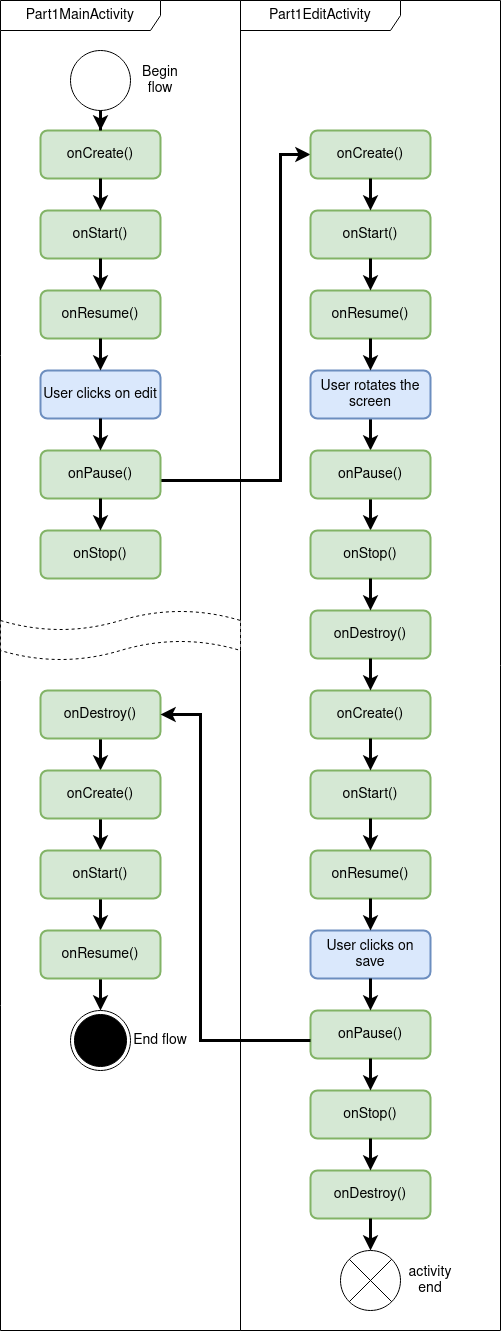

The diagram above was exported from draw.io. Its source (the exported page's mxGraphModel, read from the mxfile embedded in the PNG):
<mxGraphModel dx="1185" dy="1833" grid="1" gridSize="10" guides="1" tooltips="1" connect="1" arrows="1" fold="1" page="1" pageScale="1" pageWidth="850" pageHeight="1100" math="0" shadow="0">
  <root>
    <mxCell id="0" />
    <mxCell id="1" parent="0" />
    <mxCell id="HCnSyEK5Bk1jTWF-5x0c-49" style="edgeStyle=orthogonalEdgeStyle;rounded=0;orthogonalLoop=1;jettySize=auto;html=1;fontSize=14;strokeWidth=3;entryX=0;entryY=0.5;entryDx=0;entryDy=0;" edge="1" parent="1" source="HCnSyEK5Bk1jTWF-5x0c-48" target="HCnSyEK5Bk1jTWF-5x0c-51">
      <mxGeometry relative="1" as="geometry">
        <mxPoint x="480" y="190" as="targetPoint" />
        <Array as="points">
          <mxPoint x="480" y="590" />
          <mxPoint x="480" y="264" />
        </Array>
      </mxGeometry>
    </mxCell>
    <mxCell id="HCnSyEK5Bk1jTWF-5x0c-56" value="Part1EditActivity" style="shape=umlFrame;whiteSpace=wrap;html=1;pointerEvents=0;recursiveResize=0;container=1;collapsible=0;width=160;fontSize=14;" vertex="1" parent="1">
      <mxGeometry x="440" y="110" width="260" height="1330" as="geometry" />
    </mxCell>
    <mxCell id="HCnSyEK5Bk1jTWF-5x0c-93" value="" style="edgeStyle=orthogonalEdgeStyle;rounded=0;orthogonalLoop=1;jettySize=auto;html=1;strokeWidth=3;" edge="1" parent="HCnSyEK5Bk1jTWF-5x0c-56" source="HCnSyEK5Bk1jTWF-5x0c-58" target="HCnSyEK5Bk1jTWF-5x0c-79">
      <mxGeometry relative="1" as="geometry" />
    </mxCell>
    <mxCell id="HCnSyEK5Bk1jTWF-5x0c-58" value="User rotates the screen" style="rounded=1;whiteSpace=wrap;html=1;absoluteArcSize=1;arcSize=14;strokeWidth=2;fillColor=#dae8fc;strokeColor=#6c8ebf;fontSize=14;" vertex="1" parent="HCnSyEK5Bk1jTWF-5x0c-56">
      <mxGeometry x="70" y="370" width="120" height="48" as="geometry" />
    </mxCell>
    <mxCell id="HCnSyEK5Bk1jTWF-5x0c-89" value="" style="edgeStyle=orthogonalEdgeStyle;rounded=0;orthogonalLoop=1;jettySize=auto;html=1;fontSize=11;strokeWidth=3;" edge="1" parent="HCnSyEK5Bk1jTWF-5x0c-56" source="HCnSyEK5Bk1jTWF-5x0c-79" target="HCnSyEK5Bk1jTWF-5x0c-82">
      <mxGeometry relative="1" as="geometry" />
    </mxCell>
    <mxCell id="HCnSyEK5Bk1jTWF-5x0c-79" value="onPause()" style="rounded=1;whiteSpace=wrap;html=1;absoluteArcSize=1;arcSize=14;strokeWidth=2;fillColor=#d5e8d4;strokeColor=#82b366;fontSize=14;" vertex="1" parent="HCnSyEK5Bk1jTWF-5x0c-56">
      <mxGeometry x="70" y="450" width="120" height="48" as="geometry" />
    </mxCell>
    <mxCell id="HCnSyEK5Bk1jTWF-5x0c-82" value="onStop()" style="rounded=1;whiteSpace=wrap;html=1;absoluteArcSize=1;arcSize=14;strokeWidth=2;fillColor=#d5e8d4;strokeColor=#82b366;fontSize=14;" vertex="1" parent="HCnSyEK5Bk1jTWF-5x0c-56">
      <mxGeometry x="70" y="530" width="120" height="48" as="geometry" />
    </mxCell>
    <mxCell id="HCnSyEK5Bk1jTWF-5x0c-94" value="User clicks on save" style="rounded=1;whiteSpace=wrap;html=1;absoluteArcSize=1;arcSize=14;strokeWidth=2;fillColor=#dae8fc;strokeColor=#6c8ebf;fontSize=14;" vertex="1" parent="HCnSyEK5Bk1jTWF-5x0c-56">
      <mxGeometry x="70" y="930" width="120" height="48" as="geometry" />
    </mxCell>
    <mxCell id="HCnSyEK5Bk1jTWF-5x0c-51" value="onCreate()" style="rounded=1;whiteSpace=wrap;html=1;absoluteArcSize=1;arcSize=14;strokeWidth=2;fillColor=#d5e8d4;strokeColor=#82b366;fontSize=14;" vertex="1" parent="HCnSyEK5Bk1jTWF-5x0c-56">
      <mxGeometry x="70" y="130" width="120" height="48" as="geometry" />
    </mxCell>
    <mxCell id="HCnSyEK5Bk1jTWF-5x0c-53" value="onStart()" style="rounded=1;whiteSpace=wrap;html=1;absoluteArcSize=1;arcSize=14;strokeWidth=2;fillColor=#d5e8d4;strokeColor=#82b366;fontSize=14;" vertex="1" parent="HCnSyEK5Bk1jTWF-5x0c-56">
      <mxGeometry x="70" y="210" width="120" height="48" as="geometry" />
    </mxCell>
    <mxCell id="HCnSyEK5Bk1jTWF-5x0c-50" style="edgeStyle=orthogonalEdgeStyle;rounded=0;orthogonalLoop=1;jettySize=auto;html=1;entryX=0.5;entryY=0;entryDx=0;entryDy=0;fontSize=14;strokeWidth=3;" edge="1" parent="HCnSyEK5Bk1jTWF-5x0c-56" source="HCnSyEK5Bk1jTWF-5x0c-51" target="HCnSyEK5Bk1jTWF-5x0c-53">
      <mxGeometry relative="1" as="geometry" />
    </mxCell>
    <mxCell id="HCnSyEK5Bk1jTWF-5x0c-55" value="onResume()" style="rounded=1;whiteSpace=wrap;html=1;absoluteArcSize=1;arcSize=14;strokeWidth=2;fillColor=#d5e8d4;strokeColor=#82b366;fontSize=14;" vertex="1" parent="HCnSyEK5Bk1jTWF-5x0c-56">
      <mxGeometry x="70" y="290" width="120" height="48" as="geometry" />
    </mxCell>
    <mxCell id="HCnSyEK5Bk1jTWF-5x0c-52" style="edgeStyle=orthogonalEdgeStyle;rounded=0;orthogonalLoop=1;jettySize=auto;html=1;entryX=0.5;entryY=0;entryDx=0;entryDy=0;fontSize=14;strokeWidth=3;" edge="1" parent="HCnSyEK5Bk1jTWF-5x0c-56" source="HCnSyEK5Bk1jTWF-5x0c-53" target="HCnSyEK5Bk1jTWF-5x0c-55">
      <mxGeometry relative="1" as="geometry" />
    </mxCell>
    <mxCell id="HCnSyEK5Bk1jTWF-5x0c-54" style="edgeStyle=orthogonalEdgeStyle;rounded=0;orthogonalLoop=1;jettySize=auto;html=1;entryX=0.5;entryY=0;entryDx=0;entryDy=0;fontSize=14;strokeWidth=3;" edge="1" parent="HCnSyEK5Bk1jTWF-5x0c-56" source="HCnSyEK5Bk1jTWF-5x0c-55" target="HCnSyEK5Bk1jTWF-5x0c-58">
      <mxGeometry relative="1" as="geometry" />
    </mxCell>
    <mxCell id="HCnSyEK5Bk1jTWF-5x0c-83" value="onDestroy()" style="rounded=1;whiteSpace=wrap;html=1;absoluteArcSize=1;arcSize=14;strokeWidth=2;fillColor=#d5e8d4;strokeColor=#82b366;fontSize=14;" vertex="1" parent="HCnSyEK5Bk1jTWF-5x0c-56">
      <mxGeometry x="70" y="610" width="120" height="48" as="geometry" />
    </mxCell>
    <mxCell id="HCnSyEK5Bk1jTWF-5x0c-90" value="" style="edgeStyle=orthogonalEdgeStyle;rounded=0;orthogonalLoop=1;jettySize=auto;html=1;fontSize=11;strokeWidth=3;" edge="1" parent="HCnSyEK5Bk1jTWF-5x0c-56" source="HCnSyEK5Bk1jTWF-5x0c-82" target="HCnSyEK5Bk1jTWF-5x0c-83">
      <mxGeometry relative="1" as="geometry" />
    </mxCell>
    <mxCell id="HCnSyEK5Bk1jTWF-5x0c-85" value="onCreate()" style="rounded=1;whiteSpace=wrap;html=1;absoluteArcSize=1;arcSize=14;strokeWidth=2;fillColor=#d5e8d4;strokeColor=#82b366;fontSize=14;" vertex="1" parent="HCnSyEK5Bk1jTWF-5x0c-56">
      <mxGeometry x="70" y="690" width="120" height="48" as="geometry" />
    </mxCell>
    <mxCell id="HCnSyEK5Bk1jTWF-5x0c-91" value="" style="edgeStyle=orthogonalEdgeStyle;rounded=0;orthogonalLoop=1;jettySize=auto;html=1;fontSize=11;strokeWidth=3;" edge="1" parent="HCnSyEK5Bk1jTWF-5x0c-56" source="HCnSyEK5Bk1jTWF-5x0c-83" target="HCnSyEK5Bk1jTWF-5x0c-85">
      <mxGeometry relative="1" as="geometry" />
    </mxCell>
    <mxCell id="HCnSyEK5Bk1jTWF-5x0c-87" value="onStart()" style="rounded=1;whiteSpace=wrap;html=1;absoluteArcSize=1;arcSize=14;strokeWidth=2;fillColor=#d5e8d4;strokeColor=#82b366;fontSize=14;" vertex="1" parent="HCnSyEK5Bk1jTWF-5x0c-56">
      <mxGeometry x="70" y="770" width="120" height="48" as="geometry" />
    </mxCell>
    <mxCell id="HCnSyEK5Bk1jTWF-5x0c-84" style="edgeStyle=orthogonalEdgeStyle;rounded=0;orthogonalLoop=1;jettySize=auto;html=1;entryX=0.5;entryY=0;entryDx=0;entryDy=0;fontSize=14;strokeWidth=3;" edge="1" source="HCnSyEK5Bk1jTWF-5x0c-85" target="HCnSyEK5Bk1jTWF-5x0c-87" parent="HCnSyEK5Bk1jTWF-5x0c-56">
      <mxGeometry relative="1" as="geometry" />
    </mxCell>
    <mxCell id="HCnSyEK5Bk1jTWF-5x0c-88" value="onResume()" style="rounded=1;whiteSpace=wrap;html=1;absoluteArcSize=1;arcSize=14;strokeWidth=2;fillColor=#d5e8d4;strokeColor=#82b366;fontSize=14;" vertex="1" parent="HCnSyEK5Bk1jTWF-5x0c-56">
      <mxGeometry x="70" y="850" width="120" height="48" as="geometry" />
    </mxCell>
    <mxCell id="HCnSyEK5Bk1jTWF-5x0c-86" style="edgeStyle=orthogonalEdgeStyle;rounded=0;orthogonalLoop=1;jettySize=auto;html=1;entryX=0.5;entryY=0;entryDx=0;entryDy=0;fontSize=14;strokeWidth=3;" edge="1" source="HCnSyEK5Bk1jTWF-5x0c-87" target="HCnSyEK5Bk1jTWF-5x0c-88" parent="HCnSyEK5Bk1jTWF-5x0c-56">
      <mxGeometry relative="1" as="geometry" />
    </mxCell>
    <mxCell id="HCnSyEK5Bk1jTWF-5x0c-95" value="" style="edgeStyle=orthogonalEdgeStyle;rounded=0;orthogonalLoop=1;jettySize=auto;html=1;strokeWidth=3;" edge="1" parent="HCnSyEK5Bk1jTWF-5x0c-56" source="HCnSyEK5Bk1jTWF-5x0c-88" target="HCnSyEK5Bk1jTWF-5x0c-94">
      <mxGeometry relative="1" as="geometry" />
    </mxCell>
    <mxCell id="HCnSyEK5Bk1jTWF-5x0c-107" value="onStop()" style="rounded=1;whiteSpace=wrap;html=1;absoluteArcSize=1;arcSize=14;strokeWidth=2;fillColor=#d5e8d4;strokeColor=#82b366;fontSize=14;" vertex="1" parent="HCnSyEK5Bk1jTWF-5x0c-56">
      <mxGeometry x="70" y="1090" width="120" height="48" as="geometry" />
    </mxCell>
    <mxCell id="HCnSyEK5Bk1jTWF-5x0c-109" value="onDestroy()" style="rounded=1;whiteSpace=wrap;html=1;absoluteArcSize=1;arcSize=14;strokeWidth=2;fillColor=#d5e8d4;strokeColor=#82b366;fontSize=14;" vertex="1" parent="HCnSyEK5Bk1jTWF-5x0c-56">
      <mxGeometry x="70" y="1170" width="120" height="48" as="geometry" />
    </mxCell>
    <mxCell id="HCnSyEK5Bk1jTWF-5x0c-106" style="edgeStyle=orthogonalEdgeStyle;rounded=0;orthogonalLoop=1;jettySize=auto;html=1;entryX=0.5;entryY=0;entryDx=0;entryDy=0;fontSize=14;strokeWidth=3;" edge="1" parent="HCnSyEK5Bk1jTWF-5x0c-56" source="HCnSyEK5Bk1jTWF-5x0c-107" target="HCnSyEK5Bk1jTWF-5x0c-109">
      <mxGeometry relative="1" as="geometry" />
    </mxCell>
    <mxCell id="HCnSyEK5Bk1jTWF-5x0c-110" value="" style="shape=sumEllipse;perimeter=ellipsePerimeter;html=1;backgroundOutline=1;fontSize=14;" vertex="1" parent="HCnSyEK5Bk1jTWF-5x0c-56">
      <mxGeometry x="100" y="1250" width="60" height="60" as="geometry" />
    </mxCell>
    <mxCell id="HCnSyEK5Bk1jTWF-5x0c-108" style="edgeStyle=orthogonalEdgeStyle;rounded=0;orthogonalLoop=1;jettySize=auto;html=1;entryX=0.5;entryY=0;entryDx=0;entryDy=0;fontSize=14;strokeWidth=3;" edge="1" parent="HCnSyEK5Bk1jTWF-5x0c-56" source="HCnSyEK5Bk1jTWF-5x0c-109" target="HCnSyEK5Bk1jTWF-5x0c-110">
      <mxGeometry relative="1" as="geometry" />
    </mxCell>
    <mxCell id="HCnSyEK5Bk1jTWF-5x0c-111" value="activity end" style="text;strokeColor=none;align=center;fillColor=none;html=1;verticalAlign=middle;whiteSpace=wrap;rounded=0;fontSize=14;" vertex="1" parent="HCnSyEK5Bk1jTWF-5x0c-56">
      <mxGeometry x="160" y="1265" width="60" height="30" as="geometry" />
    </mxCell>
    <mxCell id="HCnSyEK5Bk1jTWF-5x0c-96" value="onPause()" style="rounded=1;whiteSpace=wrap;html=1;absoluteArcSize=1;arcSize=14;strokeWidth=2;fillColor=#d5e8d4;strokeColor=#82b366;fontSize=14;" vertex="1" parent="HCnSyEK5Bk1jTWF-5x0c-56">
      <mxGeometry x="70" y="1010" width="120" height="48" as="geometry" />
    </mxCell>
    <mxCell id="HCnSyEK5Bk1jTWF-5x0c-112" value="" style="edgeStyle=orthogonalEdgeStyle;rounded=0;orthogonalLoop=1;jettySize=auto;html=1;strokeWidth=3;" edge="1" parent="HCnSyEK5Bk1jTWF-5x0c-56" source="HCnSyEK5Bk1jTWF-5x0c-96" target="HCnSyEK5Bk1jTWF-5x0c-107">
      <mxGeometry relative="1" as="geometry" />
    </mxCell>
    <mxCell id="HCnSyEK5Bk1jTWF-5x0c-97" value="" style="edgeStyle=orthogonalEdgeStyle;rounded=0;orthogonalLoop=1;jettySize=auto;html=1;strokeWidth=3;" edge="1" parent="HCnSyEK5Bk1jTWF-5x0c-56" source="HCnSyEK5Bk1jTWF-5x0c-94" target="HCnSyEK5Bk1jTWF-5x0c-96">
      <mxGeometry relative="1" as="geometry" />
    </mxCell>
    <mxCell id="HCnSyEK5Bk1jTWF-5x0c-67" value="Part1MainActivity" style="shape=umlFrame;whiteSpace=wrap;html=1;pointerEvents=0;recursiveResize=0;container=1;collapsible=0;width=160;fontSize=14;" vertex="1" parent="1">
      <mxGeometry x="200" y="110" width="240" height="1330" as="geometry" />
    </mxCell>
    <mxCell id="HCnSyEK5Bk1jTWF-5x0c-72" value="" style="ellipse;fontSize=14;" vertex="1" parent="HCnSyEK5Bk1jTWF-5x0c-67">
      <mxGeometry x="70" y="50" width="60" height="60" as="geometry" />
    </mxCell>
    <mxCell id="HCnSyEK5Bk1jTWF-5x0c-75" value="Begin flow" style="text;strokeColor=none;align=center;fillColor=none;html=1;verticalAlign=middle;whiteSpace=wrap;rounded=0;fontSize=14;" vertex="1" parent="HCnSyEK5Bk1jTWF-5x0c-67">
      <mxGeometry x="130" y="65" width="60" height="30" as="geometry" />
    </mxCell>
    <mxCell id="HCnSyEK5Bk1jTWF-5x0c-76" value="onStop()" style="rounded=1;whiteSpace=wrap;html=1;absoluteArcSize=1;arcSize=14;strokeWidth=2;fillColor=#d5e8d4;strokeColor=#82b366;fontSize=14;" vertex="1" parent="HCnSyEK5Bk1jTWF-5x0c-67">
      <mxGeometry x="40" y="530" width="120" height="48" as="geometry" />
    </mxCell>
    <mxCell id="HCnSyEK5Bk1jTWF-5x0c-98" value="" style="edgeStyle=orthogonalEdgeStyle;rounded=0;orthogonalLoop=1;jettySize=auto;html=1;fontSize=11;strokeWidth=3;" edge="1" source="HCnSyEK5Bk1jTWF-5x0c-99" target="HCnSyEK5Bk1jTWF-5x0c-101" parent="HCnSyEK5Bk1jTWF-5x0c-67">
      <mxGeometry relative="1" as="geometry" />
    </mxCell>
    <mxCell id="HCnSyEK5Bk1jTWF-5x0c-99" value="onDestroy()" style="rounded=1;whiteSpace=wrap;html=1;absoluteArcSize=1;arcSize=14;strokeWidth=2;fillColor=#d5e8d4;strokeColor=#82b366;fontSize=14;" vertex="1" parent="HCnSyEK5Bk1jTWF-5x0c-67">
      <mxGeometry x="40" y="690" width="120" height="48" as="geometry" />
    </mxCell>
    <mxCell id="HCnSyEK5Bk1jTWF-5x0c-100" style="edgeStyle=orthogonalEdgeStyle;rounded=0;orthogonalLoop=1;jettySize=auto;html=1;entryX=0.5;entryY=0;entryDx=0;entryDy=0;fontSize=14;strokeWidth=3;" edge="1" source="HCnSyEK5Bk1jTWF-5x0c-101" target="HCnSyEK5Bk1jTWF-5x0c-103" parent="HCnSyEK5Bk1jTWF-5x0c-67">
      <mxGeometry relative="1" as="geometry" />
    </mxCell>
    <mxCell id="HCnSyEK5Bk1jTWF-5x0c-101" value="onCreate()" style="rounded=1;whiteSpace=wrap;html=1;absoluteArcSize=1;arcSize=14;strokeWidth=2;fillColor=#d5e8d4;strokeColor=#82b366;fontSize=14;" vertex="1" parent="HCnSyEK5Bk1jTWF-5x0c-67">
      <mxGeometry x="40" y="770" width="120" height="48" as="geometry" />
    </mxCell>
    <mxCell id="HCnSyEK5Bk1jTWF-5x0c-102" style="edgeStyle=orthogonalEdgeStyle;rounded=0;orthogonalLoop=1;jettySize=auto;html=1;entryX=0.5;entryY=0;entryDx=0;entryDy=0;fontSize=14;strokeWidth=3;" edge="1" source="HCnSyEK5Bk1jTWF-5x0c-103" target="HCnSyEK5Bk1jTWF-5x0c-104" parent="HCnSyEK5Bk1jTWF-5x0c-67">
      <mxGeometry relative="1" as="geometry" />
    </mxCell>
    <mxCell id="HCnSyEK5Bk1jTWF-5x0c-103" value="onStart()" style="rounded=1;whiteSpace=wrap;html=1;absoluteArcSize=1;arcSize=14;strokeWidth=2;fillColor=#d5e8d4;strokeColor=#82b366;fontSize=14;" vertex="1" parent="HCnSyEK5Bk1jTWF-5x0c-67">
      <mxGeometry x="40" y="850" width="120" height="48" as="geometry" />
    </mxCell>
    <mxCell id="HCnSyEK5Bk1jTWF-5x0c-116" value="" style="edgeStyle=orthogonalEdgeStyle;rounded=0;orthogonalLoop=1;jettySize=auto;html=1;entryX=0.5;entryY=0;entryDx=0;entryDy=0;strokeWidth=3;" edge="1" parent="HCnSyEK5Bk1jTWF-5x0c-67" source="HCnSyEK5Bk1jTWF-5x0c-104" target="HCnSyEK5Bk1jTWF-5x0c-113">
      <mxGeometry relative="1" as="geometry" />
    </mxCell>
    <mxCell id="HCnSyEK5Bk1jTWF-5x0c-104" value="onResume()" style="rounded=1;whiteSpace=wrap;html=1;absoluteArcSize=1;arcSize=14;strokeWidth=2;fillColor=#d5e8d4;strokeColor=#82b366;fontSize=14;" vertex="1" parent="HCnSyEK5Bk1jTWF-5x0c-67">
      <mxGeometry x="40" y="930" width="120" height="48" as="geometry" />
    </mxCell>
    <mxCell id="HCnSyEK5Bk1jTWF-5x0c-113" value="" style="ellipse;html=1;shape=endState;fillColor=strokeColor;fontSize=14;" vertex="1" parent="HCnSyEK5Bk1jTWF-5x0c-67">
      <mxGeometry x="70" y="1010" width="60" height="60" as="geometry" />
    </mxCell>
    <mxCell id="HCnSyEK5Bk1jTWF-5x0c-114" value="End flow" style="text;strokeColor=none;align=center;fillColor=none;html=1;verticalAlign=middle;whiteSpace=wrap;rounded=0;fontSize=14;" vertex="1" parent="HCnSyEK5Bk1jTWF-5x0c-67">
      <mxGeometry x="130" y="1025" width="60" height="30" as="geometry" />
    </mxCell>
    <mxCell id="HCnSyEK5Bk1jTWF-5x0c-120" value="" style="shape=tape;whiteSpace=wrap;html=1;dashed=1;" vertex="1" parent="HCnSyEK5Bk1jTWF-5x0c-67">
      <mxGeometry y="610" width="240" height="50" as="geometry" />
    </mxCell>
    <mxCell id="HCnSyEK5Bk1jTWF-5x0c-40" value="onCreate()" style="rounded=1;whiteSpace=wrap;html=1;absoluteArcSize=1;arcSize=14;strokeWidth=2;fillColor=#d5e8d4;strokeColor=#82b366;fontSize=14;" vertex="1" parent="HCnSyEK5Bk1jTWF-5x0c-67">
      <mxGeometry x="40" y="130" width="120" height="48" as="geometry" />
    </mxCell>
    <mxCell id="HCnSyEK5Bk1jTWF-5x0c-78" value="" style="edgeStyle=orthogonalEdgeStyle;rounded=0;orthogonalLoop=1;jettySize=auto;html=1;fontSize=14;strokeWidth=3;" edge="1" parent="HCnSyEK5Bk1jTWF-5x0c-67" source="HCnSyEK5Bk1jTWF-5x0c-72" target="HCnSyEK5Bk1jTWF-5x0c-40">
      <mxGeometry relative="1" as="geometry" />
    </mxCell>
    <mxCell id="HCnSyEK5Bk1jTWF-5x0c-42" value="onStart()" style="rounded=1;whiteSpace=wrap;html=1;absoluteArcSize=1;arcSize=14;strokeWidth=2;fillColor=#d5e8d4;strokeColor=#82b366;fontSize=14;" vertex="1" parent="HCnSyEK5Bk1jTWF-5x0c-67">
      <mxGeometry x="40" y="210" width="120" height="48" as="geometry" />
    </mxCell>
    <mxCell id="HCnSyEK5Bk1jTWF-5x0c-39" style="edgeStyle=orthogonalEdgeStyle;rounded=0;orthogonalLoop=1;jettySize=auto;html=1;entryX=0.5;entryY=0;entryDx=0;entryDy=0;fontSize=14;strokeWidth=3;" edge="1" parent="HCnSyEK5Bk1jTWF-5x0c-67" source="HCnSyEK5Bk1jTWF-5x0c-40" target="HCnSyEK5Bk1jTWF-5x0c-42">
      <mxGeometry relative="1" as="geometry" />
    </mxCell>
    <mxCell id="HCnSyEK5Bk1jTWF-5x0c-43" value="onResume()" style="rounded=1;whiteSpace=wrap;html=1;absoluteArcSize=1;arcSize=14;strokeWidth=2;fillColor=#d5e8d4;strokeColor=#82b366;fontSize=14;" vertex="1" parent="HCnSyEK5Bk1jTWF-5x0c-67">
      <mxGeometry x="40" y="290" width="120" height="48" as="geometry" />
    </mxCell>
    <mxCell id="HCnSyEK5Bk1jTWF-5x0c-41" style="edgeStyle=orthogonalEdgeStyle;rounded=0;orthogonalLoop=1;jettySize=auto;html=1;entryX=0.5;entryY=0;entryDx=0;entryDy=0;fontSize=14;strokeWidth=3;" edge="1" parent="HCnSyEK5Bk1jTWF-5x0c-67" source="HCnSyEK5Bk1jTWF-5x0c-42" target="HCnSyEK5Bk1jTWF-5x0c-43">
      <mxGeometry relative="1" as="geometry" />
    </mxCell>
    <mxCell id="HCnSyEK5Bk1jTWF-5x0c-46" value="User clicks on edit" style="rounded=1;whiteSpace=wrap;html=1;absoluteArcSize=1;arcSize=14;strokeWidth=2;fillColor=#dae8fc;strokeColor=#6c8ebf;fontSize=14;" vertex="1" parent="HCnSyEK5Bk1jTWF-5x0c-67">
      <mxGeometry x="40" y="370" width="120" height="48" as="geometry" />
    </mxCell>
    <mxCell id="HCnSyEK5Bk1jTWF-5x0c-44" style="edgeStyle=orthogonalEdgeStyle;rounded=0;orthogonalLoop=1;jettySize=auto;html=1;entryX=0.5;entryY=0;entryDx=0;entryDy=0;fontSize=14;strokeWidth=3;" edge="1" parent="HCnSyEK5Bk1jTWF-5x0c-67" source="HCnSyEK5Bk1jTWF-5x0c-43" target="HCnSyEK5Bk1jTWF-5x0c-46">
      <mxGeometry relative="1" as="geometry">
        <mxPoint x="99.63999999999987" y="528.6200000000001" as="targetPoint" />
      </mxGeometry>
    </mxCell>
    <mxCell id="HCnSyEK5Bk1jTWF-5x0c-48" value="onPause()" style="rounded=1;whiteSpace=wrap;html=1;absoluteArcSize=1;arcSize=14;strokeWidth=2;fillColor=#d5e8d4;strokeColor=#82b366;fontSize=14;" vertex="1" parent="HCnSyEK5Bk1jTWF-5x0c-67">
      <mxGeometry x="40" y="450" width="120" height="48" as="geometry" />
    </mxCell>
    <mxCell id="HCnSyEK5Bk1jTWF-5x0c-45" style="edgeStyle=orthogonalEdgeStyle;rounded=0;orthogonalLoop=1;jettySize=auto;html=1;entryX=0.5;entryY=0;entryDx=0;entryDy=0;fontSize=14;strokeWidth=3;" edge="1" parent="HCnSyEK5Bk1jTWF-5x0c-67" source="HCnSyEK5Bk1jTWF-5x0c-46" target="HCnSyEK5Bk1jTWF-5x0c-48">
      <mxGeometry relative="1" as="geometry" />
    </mxCell>
    <mxCell id="HCnSyEK5Bk1jTWF-5x0c-47" value="" style="edgeStyle=orthogonalEdgeStyle;rounded=0;orthogonalLoop=1;jettySize=auto;html=1;strokeWidth=3;" edge="1" parent="HCnSyEK5Bk1jTWF-5x0c-67" source="HCnSyEK5Bk1jTWF-5x0c-48" target="HCnSyEK5Bk1jTWF-5x0c-76">
      <mxGeometry relative="1" as="geometry" />
    </mxCell>
    <mxCell id="HCnSyEK5Bk1jTWF-5x0c-105" style="edgeStyle=orthogonalEdgeStyle;rounded=0;orthogonalLoop=1;jettySize=auto;html=1;entryX=1;entryY=0.5;entryDx=0;entryDy=0;strokeWidth=3;" edge="1" parent="1" source="HCnSyEK5Bk1jTWF-5x0c-96" target="HCnSyEK5Bk1jTWF-5x0c-99">
      <mxGeometry relative="1" as="geometry">
        <Array as="points">
          <mxPoint x="400" y="1150" />
          <mxPoint x="400" y="824" />
        </Array>
      </mxGeometry>
    </mxCell>
  </root>
</mxGraphModel>